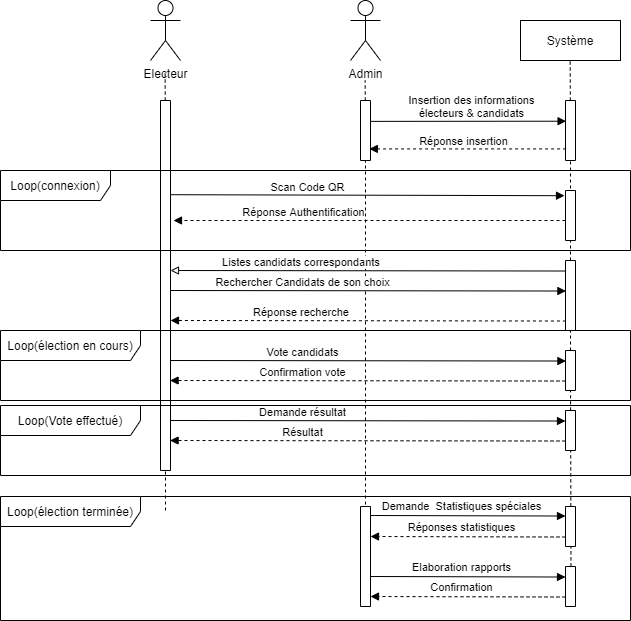

The diagram above was exported from draw.io. Its source (the exported page's mxGraphModel, read from the mxfile embedded in the PNG):
<mxGraphModel dx="2166" dy="590" grid="1" gridSize="10" guides="1" tooltips="1" connect="1" arrows="1" fold="1" page="1" pageScale="1" pageWidth="850" pageHeight="1100" math="0" shadow="0">
  <root>
    <mxCell id="0" />
    <mxCell id="1" parent="0" />
    <mxCell id="r2pgk7RStNi4eShHzwaX-57" value="Loop(élection terminée)" style="shape=umlFrame;whiteSpace=wrap;html=1;width=140;height=30;" vertex="1" parent="1">
      <mxGeometry x="-20" y="556" width="630" height="124" as="geometry" />
    </mxCell>
    <mxCell id="uYfHL3VYsJTHYEQm8iVv-6" value="" style="endArrow=none;dashed=1;html=1;" parent="1" edge="1" source="r2pgk7RStNi4eShHzwaX-10">
      <mxGeometry width="50" height="50" relative="1" as="geometry">
        <mxPoint x="145" y="500" as="sourcePoint" />
        <mxPoint x="144.66000000000003" y="130" as="targetPoint" />
      </mxGeometry>
    </mxCell>
    <mxCell id="e3j0PmKpD-vp1-GzvUI4-16" value="Système" style="rounded=0;whiteSpace=wrap;html=1;" parent="1" vertex="1">
      <mxGeometry x="500" y="80" width="100" height="40" as="geometry" />
    </mxCell>
    <mxCell id="uYfHL3VYsJTHYEQm8iVv-2" value="Electeur" style="shape=umlActor;verticalLabelPosition=bottom;verticalAlign=top;html=1;outlineConnect=0;" parent="1" vertex="1">
      <mxGeometry x="130" y="60" width="30" height="60" as="geometry" />
    </mxCell>
    <mxCell id="uYfHL3VYsJTHYEQm8iVv-5" value="Admin" style="shape=umlActor;verticalLabelPosition=bottom;verticalAlign=top;html=1;outlineConnect=0;" parent="1" vertex="1">
      <mxGeometry x="330" y="60" width="30" height="60" as="geometry" />
    </mxCell>
    <mxCell id="uYfHL3VYsJTHYEQm8iVv-7" value="" style="endArrow=none;dashed=1;html=1;" parent="1" edge="1" source="r2pgk7RStNi4eShHzwaX-1">
      <mxGeometry width="50" height="50" relative="1" as="geometry">
        <mxPoint x="345" y="509.9999999999999" as="sourcePoint" />
        <mxPoint x="344.6600000000001" y="140" as="targetPoint" />
      </mxGeometry>
    </mxCell>
    <mxCell id="uYfHL3VYsJTHYEQm8iVv-8" value="" style="endArrow=none;dashed=1;html=1;" parent="1" edge="1" source="r2pgk7RStNi4eShHzwaX-5">
      <mxGeometry width="50" height="50" relative="1" as="geometry">
        <mxPoint x="550" y="489.9999999999999" as="sourcePoint" />
        <mxPoint x="549.6600000000001" y="120" as="targetPoint" />
      </mxGeometry>
    </mxCell>
    <mxCell id="r2pgk7RStNi4eShHzwaX-1" value="" style="rounded=0;whiteSpace=wrap;html=1;direction=south;" vertex="1" parent="1">
      <mxGeometry x="340" y="160" width="10" height="60" as="geometry" />
    </mxCell>
    <mxCell id="r2pgk7RStNi4eShHzwaX-3" value="" style="endArrow=none;dashed=1;html=1;" edge="1" parent="1" target="r2pgk7RStNi4eShHzwaX-1">
      <mxGeometry width="50" height="50" relative="1" as="geometry">
        <mxPoint x="345" y="570" as="sourcePoint" />
        <mxPoint x="344.6600000000001" y="140" as="targetPoint" />
      </mxGeometry>
    </mxCell>
    <mxCell id="r2pgk7RStNi4eShHzwaX-4" value="" style="endArrow=block;html=1;exitX=0.348;exitY=0.129;exitDx=0;exitDy=0;exitPerimeter=0;entryX=0.345;entryY=1.043;entryDx=0;entryDy=0;entryPerimeter=0;endFill=1;" edge="1" parent="1">
      <mxGeometry width="50" height="50" relative="1" as="geometry">
        <mxPoint x="349.7099999999999" y="180.88" as="sourcePoint" />
        <mxPoint x="545.5699999999999" y="180.69999999999987" as="targetPoint" />
      </mxGeometry>
    </mxCell>
    <mxCell id="r2pgk7RStNi4eShHzwaX-7" value="Insertion des informations&lt;br&gt;électeurs &amp;amp; candidats" style="edgeLabel;html=1;align=center;verticalAlign=middle;resizable=0;points=[];" vertex="1" connectable="0" parent="r2pgk7RStNi4eShHzwaX-4">
      <mxGeometry x="-0.3391" y="1" relative="1" as="geometry">
        <mxPoint x="35.53" y="-14.82" as="offset" />
      </mxGeometry>
    </mxCell>
    <mxCell id="r2pgk7RStNi4eShHzwaX-5" value="" style="rounded=0;whiteSpace=wrap;html=1;direction=south;" vertex="1" parent="1">
      <mxGeometry x="545" y="160" width="10" height="60" as="geometry" />
    </mxCell>
    <mxCell id="r2pgk7RStNi4eShHzwaX-6" value="" style="endArrow=none;dashed=1;html=1;" edge="1" parent="1" source="r2pgk7RStNi4eShHzwaX-21" target="r2pgk7RStNi4eShHzwaX-5">
      <mxGeometry width="50" height="50" relative="1" as="geometry">
        <mxPoint x="550" y="490" as="sourcePoint" />
        <mxPoint x="549.6600000000001" y="120" as="targetPoint" />
      </mxGeometry>
    </mxCell>
    <mxCell id="r2pgk7RStNi4eShHzwaX-8" value="" style="endArrow=block;html=1;exitX=0.807;exitY=0.94;exitDx=0;exitDy=0;exitPerimeter=0;endFill=1;dashed=1;entryX=0.807;entryY=0.12;entryDx=0;entryDy=0;entryPerimeter=0;" edge="1" parent="1" source="r2pgk7RStNi4eShHzwaX-5" target="r2pgk7RStNi4eShHzwaX-1">
      <mxGeometry width="50" height="50" relative="1" as="geometry">
        <mxPoint x="425" y="250" as="sourcePoint" />
        <mxPoint x="350" y="210" as="targetPoint" />
      </mxGeometry>
    </mxCell>
    <mxCell id="r2pgk7RStNi4eShHzwaX-9" value="Réponse insertion" style="edgeLabel;html=1;align=center;verticalAlign=middle;resizable=0;points=[];" vertex="1" connectable="0" parent="r2pgk7RStNi4eShHzwaX-8">
      <mxGeometry x="0.0488" relative="1" as="geometry">
        <mxPoint y="-8.42" as="offset" />
      </mxGeometry>
    </mxCell>
    <mxCell id="r2pgk7RStNi4eShHzwaX-10" value="" style="rounded=0;whiteSpace=wrap;html=1;direction=south;" vertex="1" parent="1">
      <mxGeometry x="140" y="160" width="10" height="370" as="geometry" />
    </mxCell>
    <mxCell id="r2pgk7RStNi4eShHzwaX-11" value="" style="endArrow=none;dashed=1;html=1;" edge="1" parent="1" target="r2pgk7RStNi4eShHzwaX-10">
      <mxGeometry width="50" height="50" relative="1" as="geometry">
        <mxPoint x="145" y="570" as="sourcePoint" />
        <mxPoint x="144.66000000000008" y="130" as="targetPoint" />
      </mxGeometry>
    </mxCell>
    <mxCell id="r2pgk7RStNi4eShHzwaX-12" value="" style="endArrow=block;html=1;endFill=1;exitX=0.28;exitY=0.017;exitDx=0;exitDy=0;exitPerimeter=0;entryX=0.104;entryY=1.1;entryDx=0;entryDy=0;entryPerimeter=0;" edge="1" parent="1" target="r2pgk7RStNi4eShHzwaX-13">
      <mxGeometry width="50" height="50" relative="1" as="geometry">
        <mxPoint x="149.83000000000004" y="254.2" as="sourcePoint" />
        <mxPoint x="550" y="254" as="targetPoint" />
      </mxGeometry>
    </mxCell>
    <mxCell id="r2pgk7RStNi4eShHzwaX-18" value="Scan Code QR" style="edgeLabel;html=1;align=center;verticalAlign=middle;resizable=0;points=[];" vertex="1" connectable="0" parent="r2pgk7RStNi4eShHzwaX-12">
      <mxGeometry x="-0.3031" relative="1" as="geometry">
        <mxPoint y="-8" as="offset" />
      </mxGeometry>
    </mxCell>
    <mxCell id="r2pgk7RStNi4eShHzwaX-13" value="" style="rounded=0;whiteSpace=wrap;html=1;direction=south;" vertex="1" parent="1">
      <mxGeometry x="545" y="250" width="10" height="50" as="geometry" />
    </mxCell>
    <mxCell id="r2pgk7RStNi4eShHzwaX-16" value="" style="endArrow=block;html=1;exitX=0.807;exitY=0.94;exitDx=0;exitDy=0;exitPerimeter=0;endFill=1;dashed=1;" edge="1" parent="1">
      <mxGeometry width="50" height="50" relative="1" as="geometry">
        <mxPoint x="544.9999999999999" y="280" as="sourcePoint" />
        <mxPoint x="153" y="280" as="targetPoint" />
      </mxGeometry>
    </mxCell>
    <mxCell id="r2pgk7RStNi4eShHzwaX-17" value="Réponse Authentification" style="edgeLabel;html=1;align=center;verticalAlign=middle;resizable=0;points=[];" vertex="1" connectable="0" parent="r2pgk7RStNi4eShHzwaX-16">
      <mxGeometry x="0.0488" relative="1" as="geometry">
        <mxPoint x="-56.56" y="-8.42" as="offset" />
      </mxGeometry>
    </mxCell>
    <mxCell id="r2pgk7RStNi4eShHzwaX-19" value="" style="endArrow=block;html=1;exitX=0.807;exitY=0.94;exitDx=0;exitDy=0;exitPerimeter=0;endFill=0;entryX=0.412;entryY=0.042;entryDx=0;entryDy=0;entryPerimeter=0;" edge="1" parent="1">
      <mxGeometry width="50" height="50" relative="1" as="geometry">
        <mxPoint x="545.42" y="330.52" as="sourcePoint" />
        <mxPoint x="149.99999999999991" y="330.0000000000001" as="targetPoint" />
      </mxGeometry>
    </mxCell>
    <mxCell id="r2pgk7RStNi4eShHzwaX-20" value="Listes candidats correspondants&amp;nbsp;" style="edgeLabel;html=1;align=center;verticalAlign=middle;resizable=0;points=[];" vertex="1" connectable="0" parent="r2pgk7RStNi4eShHzwaX-19">
      <mxGeometry x="0.0488" relative="1" as="geometry">
        <mxPoint x="-56.56" y="-8.42" as="offset" />
      </mxGeometry>
    </mxCell>
    <mxCell id="r2pgk7RStNi4eShHzwaX-21" value="" style="rounded=0;whiteSpace=wrap;html=1;direction=south;" vertex="1" parent="1">
      <mxGeometry x="545" y="320" width="10" height="70" as="geometry" />
    </mxCell>
    <mxCell id="r2pgk7RStNi4eShHzwaX-23" value="" style="endArrow=none;dashed=1;html=1;" edge="1" parent="1" source="r2pgk7RStNi4eShHzwaX-30" target="r2pgk7RStNi4eShHzwaX-21">
      <mxGeometry width="50" height="50" relative="1" as="geometry">
        <mxPoint x="550" y="489.9999999999999" as="sourcePoint" />
        <mxPoint x="550" y="220" as="targetPoint" />
      </mxGeometry>
    </mxCell>
    <mxCell id="r2pgk7RStNi4eShHzwaX-24" value="" style="endArrow=none;html=1;exitX=0.807;exitY=0.94;exitDx=0;exitDy=0;exitPerimeter=0;endFill=0;entryX=0.412;entryY=0.042;entryDx=0;entryDy=0;entryPerimeter=0;startArrow=block;startFill=1;" edge="1" parent="1">
      <mxGeometry width="50" height="50" relative="1" as="geometry">
        <mxPoint x="545.4199999999998" y="350.52" as="sourcePoint" />
        <mxPoint x="150" y="350.0000000000001" as="targetPoint" />
      </mxGeometry>
    </mxCell>
    <mxCell id="r2pgk7RStNi4eShHzwaX-25" value="Rechercher Candidats de son choix" style="edgeLabel;html=1;align=center;verticalAlign=middle;resizable=0;points=[];" vertex="1" connectable="0" parent="r2pgk7RStNi4eShHzwaX-24">
      <mxGeometry x="0.0488" relative="1" as="geometry">
        <mxPoint x="-56.56" y="-8.42" as="offset" />
      </mxGeometry>
    </mxCell>
    <mxCell id="r2pgk7RStNi4eShHzwaX-26" value="" style="endArrow=block;html=1;exitX=0.807;exitY=0.94;exitDx=0;exitDy=0;exitPerimeter=0;endFill=1;entryX=0.412;entryY=0.042;entryDx=0;entryDy=0;entryPerimeter=0;startArrow=none;startFill=0;dashed=1;" edge="1" parent="1">
      <mxGeometry width="50" height="50" relative="1" as="geometry">
        <mxPoint x="545.4199999999998" y="380.52" as="sourcePoint" />
        <mxPoint x="150" y="380.0000000000001" as="targetPoint" />
      </mxGeometry>
    </mxCell>
    <mxCell id="r2pgk7RStNi4eShHzwaX-27" value="Réponse recherche&amp;nbsp;" style="edgeLabel;html=1;align=center;verticalAlign=middle;resizable=0;points=[];" vertex="1" connectable="0" parent="r2pgk7RStNi4eShHzwaX-26">
      <mxGeometry x="0.0488" relative="1" as="geometry">
        <mxPoint x="-56.56" y="-8.42" as="offset" />
      </mxGeometry>
    </mxCell>
    <mxCell id="r2pgk7RStNi4eShHzwaX-28" value="" style="endArrow=none;html=1;exitX=0.807;exitY=0.94;exitDx=0;exitDy=0;exitPerimeter=0;endFill=0;entryX=0.412;entryY=0.042;entryDx=0;entryDy=0;entryPerimeter=0;startArrow=block;startFill=1;" edge="1" parent="1">
      <mxGeometry width="50" height="50" relative="1" as="geometry">
        <mxPoint x="545.4199999999998" y="420.52" as="sourcePoint" />
        <mxPoint x="150" y="420.0000000000001" as="targetPoint" />
      </mxGeometry>
    </mxCell>
    <mxCell id="r2pgk7RStNi4eShHzwaX-29" value="Vote candidats" style="edgeLabel;html=1;align=center;verticalAlign=middle;resizable=0;points=[];" vertex="1" connectable="0" parent="r2pgk7RStNi4eShHzwaX-28">
      <mxGeometry x="0.0488" relative="1" as="geometry">
        <mxPoint x="-56.56" y="-8.42" as="offset" />
      </mxGeometry>
    </mxCell>
    <mxCell id="r2pgk7RStNi4eShHzwaX-30" value="" style="rounded=0;whiteSpace=wrap;html=1;direction=south;" vertex="1" parent="1">
      <mxGeometry x="545" y="410" width="10" height="40" as="geometry" />
    </mxCell>
    <mxCell id="r2pgk7RStNi4eShHzwaX-31" value="" style="endArrow=none;dashed=1;html=1;exitX=0.896;exitY=0.443;exitDx=0;exitDy=0;exitPerimeter=0;" edge="1" parent="1" source="r2pgk7RStNi4eShHzwaX-47" target="r2pgk7RStNi4eShHzwaX-30">
      <mxGeometry width="50" height="50" relative="1" as="geometry">
        <mxPoint x="550" y="691.1428571428571" as="sourcePoint" />
        <mxPoint x="550" y="390" as="targetPoint" />
      </mxGeometry>
    </mxCell>
    <mxCell id="r2pgk7RStNi4eShHzwaX-32" value="" style="endArrow=block;html=1;exitX=0.807;exitY=0.94;exitDx=0;exitDy=0;exitPerimeter=0;endFill=1;entryX=0.412;entryY=0.042;entryDx=0;entryDy=0;entryPerimeter=0;startArrow=none;startFill=0;dashed=1;" edge="1" parent="1">
      <mxGeometry width="50" height="50" relative="1" as="geometry">
        <mxPoint x="544.9999999999999" y="440.52" as="sourcePoint" />
        <mxPoint x="149.58" y="440.0000000000001" as="targetPoint" />
      </mxGeometry>
    </mxCell>
    <mxCell id="r2pgk7RStNi4eShHzwaX-33" value="Confirmation vote" style="edgeLabel;html=1;align=center;verticalAlign=middle;resizable=0;points=[];" vertex="1" connectable="0" parent="r2pgk7RStNi4eShHzwaX-32">
      <mxGeometry x="0.0488" relative="1" as="geometry">
        <mxPoint x="-56.56" y="-8.42" as="offset" />
      </mxGeometry>
    </mxCell>
    <mxCell id="r2pgk7RStNi4eShHzwaX-36" value="" style="endArrow=none;html=1;exitX=0.807;exitY=0.94;exitDx=0;exitDy=0;exitPerimeter=0;endFill=0;entryX=0.412;entryY=0.042;entryDx=0;entryDy=0;entryPerimeter=0;startArrow=block;startFill=1;" edge="1" parent="1">
      <mxGeometry width="50" height="50" relative="1" as="geometry">
        <mxPoint x="544.9999999999999" y="480.52" as="sourcePoint" />
        <mxPoint x="149.58" y="480.0000000000001" as="targetPoint" />
      </mxGeometry>
    </mxCell>
    <mxCell id="r2pgk7RStNi4eShHzwaX-37" value="Demande résultat" style="edgeLabel;html=1;align=center;verticalAlign=middle;resizable=0;points=[];" vertex="1" connectable="0" parent="r2pgk7RStNi4eShHzwaX-36">
      <mxGeometry x="0.0488" relative="1" as="geometry">
        <mxPoint x="-56.56" y="-8.42" as="offset" />
      </mxGeometry>
    </mxCell>
    <mxCell id="r2pgk7RStNi4eShHzwaX-38" value="" style="rounded=0;whiteSpace=wrap;html=1;direction=south;" vertex="1" parent="1">
      <mxGeometry x="545" y="566" width="10" height="40" as="geometry" />
    </mxCell>
    <mxCell id="r2pgk7RStNi4eShHzwaX-39" value="" style="endArrow=block;html=1;exitX=0.807;exitY=0.94;exitDx=0;exitDy=0;exitPerimeter=0;endFill=1;entryX=0.412;entryY=0.042;entryDx=0;entryDy=0;entryPerimeter=0;startArrow=none;startFill=0;dashed=1;" edge="1" parent="1">
      <mxGeometry width="50" height="50" relative="1" as="geometry">
        <mxPoint x="545" y="500.52" as="sourcePoint" />
        <mxPoint x="149.58000000000004" y="500.0000000000001" as="targetPoint" />
      </mxGeometry>
    </mxCell>
    <mxCell id="r2pgk7RStNi4eShHzwaX-40" value="Résultat" style="edgeLabel;html=1;align=center;verticalAlign=middle;resizable=0;points=[];" vertex="1" connectable="0" parent="r2pgk7RStNi4eShHzwaX-39">
      <mxGeometry x="0.0488" relative="1" as="geometry">
        <mxPoint x="-56.56" y="-8.42" as="offset" />
      </mxGeometry>
    </mxCell>
    <mxCell id="r2pgk7RStNi4eShHzwaX-41" value="" style="rounded=0;whiteSpace=wrap;html=1;direction=south;" vertex="1" parent="1">
      <mxGeometry x="340" y="566" width="10" height="100" as="geometry" />
    </mxCell>
    <mxCell id="r2pgk7RStNi4eShHzwaX-43" value="" style="endArrow=none;html=1;exitX=0.807;exitY=0.94;exitDx=0;exitDy=0;exitPerimeter=0;endFill=0;startArrow=block;startFill=1;" edge="1" parent="1">
      <mxGeometry width="50" height="50" relative="1" as="geometry">
        <mxPoint x="545" y="575.52" as="sourcePoint" />
        <mxPoint x="350" y="575" as="targetPoint" />
      </mxGeometry>
    </mxCell>
    <mxCell id="r2pgk7RStNi4eShHzwaX-44" value="Demande&amp;nbsp; Statistiques spéciales" style="edgeLabel;html=1;align=center;verticalAlign=middle;resizable=0;points=[];" vertex="1" connectable="0" parent="r2pgk7RStNi4eShHzwaX-43">
      <mxGeometry x="0.0488" relative="1" as="geometry">
        <mxPoint x="-2.6200000000000045" y="-9.25" as="offset" />
      </mxGeometry>
    </mxCell>
    <mxCell id="r2pgk7RStNi4eShHzwaX-45" value="" style="endArrow=block;html=1;exitX=0.807;exitY=0.94;exitDx=0;exitDy=0;exitPerimeter=0;endFill=1;startArrow=none;startFill=0;dashed=1;" edge="1" parent="1">
      <mxGeometry width="50" height="50" relative="1" as="geometry">
        <mxPoint x="545" y="596.52" as="sourcePoint" />
        <mxPoint x="350.0000000000001" y="596" as="targetPoint" />
      </mxGeometry>
    </mxCell>
    <mxCell id="r2pgk7RStNi4eShHzwaX-46" value="Réponses statistiques" style="edgeLabel;html=1;align=center;verticalAlign=middle;resizable=0;points=[];" vertex="1" connectable="0" parent="r2pgk7RStNi4eShHzwaX-45">
      <mxGeometry x="0.0488" relative="1" as="geometry">
        <mxPoint x="-2.6200000000000045" y="-9.25" as="offset" />
      </mxGeometry>
    </mxCell>
    <mxCell id="r2pgk7RStNi4eShHzwaX-47" value="" style="rounded=0;whiteSpace=wrap;html=1;direction=south;" vertex="1" parent="1">
      <mxGeometry x="545" y="626" width="10" height="40" as="geometry" />
    </mxCell>
    <mxCell id="r2pgk7RStNi4eShHzwaX-48" value="" style="endArrow=none;html=1;exitX=0.807;exitY=0.94;exitDx=0;exitDy=0;exitPerimeter=0;endFill=0;startArrow=block;startFill=1;" edge="1" parent="1">
      <mxGeometry width="50" height="50" relative="1" as="geometry">
        <mxPoint x="545" y="636.52" as="sourcePoint" />
        <mxPoint x="350.0000000000001" y="636" as="targetPoint" />
      </mxGeometry>
    </mxCell>
    <mxCell id="r2pgk7RStNi4eShHzwaX-49" value="Elaboration rapports" style="edgeLabel;html=1;align=center;verticalAlign=middle;resizable=0;points=[];" vertex="1" connectable="0" parent="r2pgk7RStNi4eShHzwaX-48">
      <mxGeometry x="0.0488" relative="1" as="geometry">
        <mxPoint x="-2.6200000000000045" y="-9.25" as="offset" />
      </mxGeometry>
    </mxCell>
    <mxCell id="r2pgk7RStNi4eShHzwaX-50" value="" style="endArrow=block;html=1;exitX=0.807;exitY=0.94;exitDx=0;exitDy=0;exitPerimeter=0;endFill=1;startArrow=none;startFill=0;dashed=1;" edge="1" parent="1">
      <mxGeometry width="50" height="50" relative="1" as="geometry">
        <mxPoint x="545" y="656.52" as="sourcePoint" />
        <mxPoint x="350.0000000000001" y="656" as="targetPoint" />
      </mxGeometry>
    </mxCell>
    <mxCell id="r2pgk7RStNi4eShHzwaX-51" value="Confirmation" style="edgeLabel;html=1;align=center;verticalAlign=middle;resizable=0;points=[];" vertex="1" connectable="0" parent="r2pgk7RStNi4eShHzwaX-50">
      <mxGeometry x="0.0488" relative="1" as="geometry">
        <mxPoint x="-2.6200000000000045" y="-9.25" as="offset" />
      </mxGeometry>
    </mxCell>
    <mxCell id="r2pgk7RStNi4eShHzwaX-52" value="Loop(connexion)" style="shape=umlFrame;whiteSpace=wrap;html=1;width=110;height=30;" vertex="1" parent="1">
      <mxGeometry x="-20" y="230" width="630" height="80" as="geometry" />
    </mxCell>
    <mxCell id="r2pgk7RStNi4eShHzwaX-42" value="" style="rounded=0;whiteSpace=wrap;html=1;direction=south;" vertex="1" parent="1">
      <mxGeometry x="545" y="470" width="10" height="40" as="geometry" />
    </mxCell>
    <mxCell id="r2pgk7RStNi4eShHzwaX-55" value="Loop(Vote effectué)" style="shape=umlFrame;whiteSpace=wrap;html=1;width=140;height=30;" vertex="1" parent="1">
      <mxGeometry x="-20" y="465" width="630" height="70" as="geometry" />
    </mxCell>
    <mxCell id="r2pgk7RStNi4eShHzwaX-53" value="Loop(élection en cours)" style="shape=umlFrame;whiteSpace=wrap;html=1;width=140;height=30;" vertex="1" parent="1">
      <mxGeometry x="-20" y="390" width="630" height="70" as="geometry" />
    </mxCell>
  </root>
</mxGraphModel>